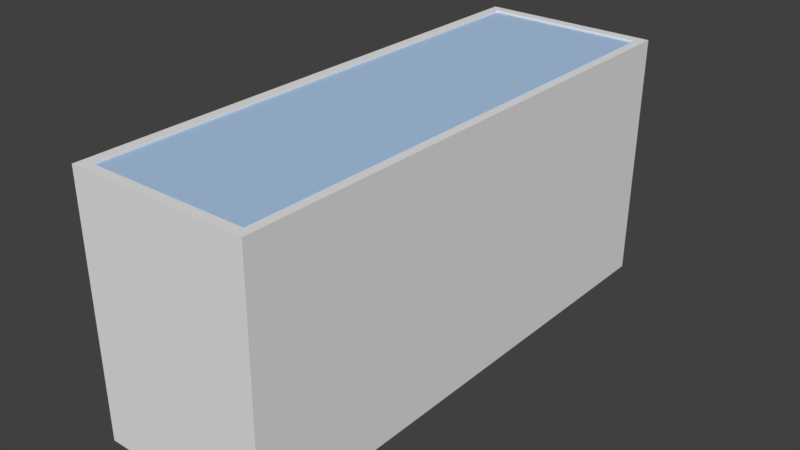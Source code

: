 # Source: fryser.blend  (saved by Blender 2.78.0; exported with 4.5.12 LTS)
import bpy
from mathutils import Matrix  # noqa: F401  (used for matrix-valued properties, if any)

bpy.ops.wm.read_factory_settings(use_empty=True)
scene = bpy.context.scene
scene.name = 'Scene'

# ---- collections
col_collection_1 = bpy.data.collections.new('Collection 1'); scene.collection.children.link(col_collection_1)

# ---- materials (node trees are filled in below, after node groups)
mat_material_023 = bpy.data.materials.new('Material.023')
mat_material_023.alpha_threshold = 0.0
mat_material_023.use_transparent_shadow = False
mat_material_023.roughness = 0.5
mat_material_015 = bpy.data.materials.new('Material.015')
mat_material_015.alpha_threshold = 0.0
mat_material_015.use_transparent_shadow = False
mat_material_015.diffuse_color = (0.512, 0.8, 0.2958, 1.0)
mat_material_015.roughness = 0.5
mat_material_016 = bpy.data.materials.new('Material.016')
mat_material_016.alpha_threshold = 0.0
mat_material_016.use_transparent_shadow = False
mat_material_016.diffuse_color = (0.2785, 0.291, 0.8, 1.0)
mat_material_016.roughness = 0.5
mat_material_017 = bpy.data.materials.new('Material.017')
mat_material_017.alpha_threshold = 0.0
mat_material_017.use_transparent_shadow = False
mat_material_017.diffuse_color = (0.8, 0.31, 0.4124, 1.0)
mat_material_017.roughness = 0.5
mat_material_019 = bpy.data.materials.new('Material.019')
mat_material_019.alpha_threshold = 0.0
mat_material_019.use_transparent_shadow = False
mat_material_019.diffuse_color = (0.4657, 0.8, 0.4645, 1.0)
mat_material_019.roughness = 0.5
mat_material_018 = bpy.data.materials.new('Material.018')
mat_material_018.alpha_threshold = 0.0
mat_material_018.use_transparent_shadow = False
mat_material_018.diffuse_color = (0.7448, 0.8, 0.4258, 1.0)
mat_material_018.roughness = 0.5
mat_material_022 = bpy.data.materials.new('Material.022')
mat_material_022.alpha_threshold = 0.0
mat_material_022.use_transparent_shadow = False
mat_material_022.diffuse_color = (0.4087, 0.4329, 0.8, 1.0)
mat_material_022.roughness = 0.5
mat_material_020 = bpy.data.materials.new('Material.020')
mat_material_020.alpha_threshold = 0.0
mat_material_020.use_transparent_shadow = False
mat_material_020.diffuse_color = (0.8, 0.3685, 0.7994, 1.0)
mat_material_020.roughness = 0.5
mat_material_021 = bpy.data.materials.new('Material.021')
mat_material_021.alpha_threshold = 0.0
mat_material_021.use_transparent_shadow = False
mat_material_021.diffuse_color = (0.8, 0.4365, 0.3593, 1.0)
mat_material_021.roughness = 0.5
mat_material_014 = bpy.data.materials.new('Material.014')
mat_material_014.alpha_threshold = 0.0
mat_material_014.use_transparent_shadow = False
mat_material_014.diffuse_color = (0.8, 0.5282, 0.4581, 1.0)
mat_material_014.roughness = 0.5
mat_material_001 = bpy.data.materials.new('Material.001')
mat_material_001.alpha_threshold = 0.0
mat_material_001.use_transparent_shadow = False
mat_material_001.diffuse_color = (0.4177, 0.5782, 0.8, 1.0)
mat_material_001.roughness = 0.5
mat_material = bpy.data.materials.new('Material')
mat_material.alpha_threshold = 0.0
mat_material.use_transparent_shadow = False
mat_material.roughness = 0.5

# ---- material node trees

# ---- world
world_world = bpy.data.worlds.new('World'); scene.world = world_world
world_world.color = (0.05088, 0.05088, 0.05088)
world_world.use_sun_shadow = False
world_world.sun_shadow_jitter_overblur = 0.0
world_world.cycles.sampling_method = 'MANUAL'

# ---- meshes
me_cube_021 = bpy.data.meshes.new('Cube.021')
me_cube_021.from_pydata([(-1.0, -1.0, -1.0), (-1.0, -1.0, 1.0), (-1.0, 1.0, -1.0), (-1.0, 1.0, 1.0), (1.0, -1.0, -1.0), (1.0, -1.0, 1.0), (1.0, 1.0, -1.0), (1.0, 1.0, 1.0)], [], [(0, 1, 3, 2), (2, 3, 7, 6), (6, 7, 5, 4), (4, 5, 1, 0), (2, 6, 4, 0), (7, 3, 1, 5)])
me_cube_021.use_remesh_preserve_volume = False
me_cube_021.use_remesh_preserve_attributes = False
me_cube_021.use_mirror_vertex_groups = False
me_cube_021.update()
me_cube_020 = bpy.data.meshes.new('Cube.020')
me_cube_020.from_pydata([(-1.0, -1.0, -1.0), (-1.0, -1.0, 1.0), (-1.0, 1.0, -1.0), (-1.0, 1.0, 1.0), (1.0, -1.0, -1.0), (1.0, -1.0, 1.0), (1.0, 1.0, -1.0), (1.0, 1.0, 1.0)], [], [(0, 1, 3, 2), (2, 3, 7, 6), (6, 7, 5, 4), (4, 5, 1, 0), (2, 6, 4, 0), (7, 3, 1, 5)])
me_cube_020.use_remesh_preserve_volume = False
me_cube_020.use_remesh_preserve_attributes = False
me_cube_020.use_mirror_vertex_groups = False
me_cube_020.update()
me_cube_019 = bpy.data.meshes.new('Cube.019')
me_cube_019.from_pydata([(-1.0, -1.0, -1.0), (-1.0, -1.0, 1.0), (-1.0, 1.0, -1.0), (-1.0, 1.0, 1.0), (1.0, -1.0, -1.0), (1.0, -1.0, 1.0), (1.0, 1.0, -1.0), (1.0, 1.0, 1.0)], [], [(0, 1, 3, 2), (2, 3, 7, 6), (6, 7, 5, 4), (4, 5, 1, 0), (2, 6, 4, 0), (7, 3, 1, 5)])
me_cube_019.use_remesh_preserve_volume = False
me_cube_019.use_remesh_preserve_attributes = False
me_cube_019.use_mirror_vertex_groups = False
me_cube_019.update()
me_cube_018 = bpy.data.meshes.new('Cube.018')
me_cube_018.from_pydata([(-1.0, -1.0, -1.0), (-1.0, -1.0, 1.0), (-1.0, 1.0, -1.0), (-1.0, 1.0, 1.0), (1.0, -1.0, -1.0), (1.0, -1.0, 1.0), (1.0, 1.0, -1.0), (1.0, 1.0, 1.0)], [], [(0, 1, 3, 2), (2, 3, 7, 6), (6, 7, 5, 4), (4, 5, 1, 0), (2, 6, 4, 0), (7, 3, 1, 5)])
me_cube_018.use_remesh_preserve_volume = False
me_cube_018.use_remesh_preserve_attributes = False
me_cube_018.use_mirror_vertex_groups = False
me_cube_018.update()
me_cube_017 = bpy.data.meshes.new('Cube.017')
me_cube_017.from_pydata([(-1.0, -1.0, -1.0), (-1.0, -1.0, 1.0), (-1.0, 1.0, -1.0), (-1.0, 1.0, 1.0), (1.0, -1.0, -1.0), (1.0, -1.0, 1.0), (1.0, 1.0, -1.0), (1.0, 1.0, 1.0)], [], [(0, 1, 3, 2), (2, 3, 7, 6), (6, 7, 5, 4), (4, 5, 1, 0), (2, 6, 4, 0), (7, 3, 1, 5)])
me_cube_017.use_remesh_preserve_volume = False
me_cube_017.use_remesh_preserve_attributes = False
me_cube_017.use_mirror_vertex_groups = False
me_cube_017.update()
me_cube_016 = bpy.data.meshes.new('Cube.016')
me_cube_016.from_pydata([(-1.0, -1.0, -1.0), (-1.0, -1.0, 1.0), (-1.0, 1.0, -1.0), (-1.0, 1.0, 1.0), (1.0, -1.0, -1.0), (1.0, -1.0, 1.0), (1.0, 1.0, -1.0), (1.0, 1.0, 1.0)], [], [(0, 1, 3, 2), (2, 3, 7, 6), (6, 7, 5, 4), (4, 5, 1, 0), (2, 6, 4, 0), (7, 3, 1, 5)])
me_cube_016.use_remesh_preserve_volume = False
me_cube_016.use_remesh_preserve_attributes = False
me_cube_016.use_mirror_vertex_groups = False
me_cube_016.update()
me_cube_015 = bpy.data.meshes.new('Cube.015')
me_cube_015.from_pydata([(-1.0, -1.0, -1.0), (-1.0, -1.0, 1.0), (-1.0, 1.0, -1.0), (-1.0, 1.0, 1.0), (1.0, -1.0, -1.0), (1.0, -1.0, 1.0), (1.0, 1.0, -1.0), (1.0, 1.0, 1.0)], [], [(0, 1, 3, 2), (2, 3, 7, 6), (6, 7, 5, 4), (4, 5, 1, 0), (2, 6, 4, 0), (7, 3, 1, 5)])
me_cube_015.use_remesh_preserve_volume = False
me_cube_015.use_remesh_preserve_attributes = False
me_cube_015.use_mirror_vertex_groups = False
me_cube_015.update()
me_cube_014 = bpy.data.meshes.new('Cube.014')
me_cube_014.from_pydata([(-1.0, -1.0, -1.0), (-1.0, -1.0, 1.0), (-1.0, 1.0, -1.0), (-1.0, 1.0, 1.0), (1.0, -1.0, -1.0), (1.0, -1.0, 1.0), (1.0, 1.0, -1.0), (1.0, 1.0, 1.0)], [], [(0, 1, 3, 2), (2, 3, 7, 6), (6, 7, 5, 4), (4, 5, 1, 0), (2, 6, 4, 0), (7, 3, 1, 5)])
me_cube_014.materials.append(mat_material_023)
me_cube_014.use_remesh_preserve_volume = False
me_cube_014.use_remesh_preserve_attributes = False
me_cube_014.use_mirror_vertex_groups = False
me_cube_014.update()
me_cube_013 = bpy.data.meshes.new('Cube.013')
me_cube_013.from_pydata([(-1.0, -1.0, -1.0), (-1.0, -1.0, 1.0), (-1.0, 1.0, -1.0), (-1.0, 1.0, 1.0), (1.0, -1.0, -1.0), (1.0, -1.0, 1.0), (1.0, 1.0, -1.0), (1.0, 1.0, 1.0)], [], [(0, 1, 3, 2), (2, 3, 7, 6), (6, 7, 5, 4), (4, 5, 1, 0), (2, 6, 4, 0), (7, 3, 1, 5)])
me_cube_013.use_remesh_preserve_volume = False
me_cube_013.use_remesh_preserve_attributes = False
me_cube_013.use_mirror_vertex_groups = False
me_cube_013.update()
me_cube_004 = bpy.data.meshes.new('Cube.004')
me_cube_004.from_pydata([(-1.0, -1.0, -1.0), (-1.0, -1.0, 1.0), (-1.0, 1.0, -1.0), (-1.0, 1.0, 1.0), (1.0, -1.0, -1.0), (1.0, -1.0, 1.0), (1.0, 1.0, -1.0), (1.0, 1.0, 1.0)], [], [(0, 1, 3, 2), (2, 3, 7, 6), (6, 7, 5, 4), (4, 5, 1, 0), (2, 6, 4, 0), (7, 3, 1, 5)])
me_cube_004.materials.append(mat_material_015)
me_cube_004.use_remesh_preserve_volume = False
me_cube_004.use_remesh_preserve_attributes = False
me_cube_004.use_mirror_vertex_groups = False
me_cube_004.update()
me_cube_005 = bpy.data.meshes.new('Cube.005')
me_cube_005.from_pydata([(-1.0, -1.0, -1.0), (-1.0, -1.0, 1.0), (-1.0, 1.0, -1.0), (-1.0, 1.0, 1.0), (1.0, -1.0, -1.0), (1.0, -1.0, 1.0), (1.0, 1.0, -1.0), (1.0, 1.0, 1.0)], [], [(0, 1, 3, 2), (2, 3, 7, 6), (6, 7, 5, 4), (4, 5, 1, 0), (2, 6, 4, 0), (7, 3, 1, 5)])
me_cube_005.materials.append(mat_material_016)
me_cube_005.use_remesh_preserve_volume = False
me_cube_005.use_remesh_preserve_attributes = False
me_cube_005.use_mirror_vertex_groups = False
me_cube_005.update()
me_cube_006 = bpy.data.meshes.new('Cube.006')
me_cube_006.from_pydata([(-1.0, -1.0, -1.0), (-1.0, -1.0, 1.0), (-1.0, 1.0, -1.0), (-1.0, 1.0, 1.0), (1.0, -1.0, -1.0), (1.0, -1.0, 1.0), (1.0, 1.0, -1.0), (1.0, 1.0, 1.0)], [], [(0, 1, 3, 2), (2, 3, 7, 6), (6, 7, 5, 4), (4, 5, 1, 0), (2, 6, 4, 0), (7, 3, 1, 5)])
me_cube_006.materials.append(mat_material_017)
me_cube_006.use_remesh_preserve_volume = False
me_cube_006.use_remesh_preserve_attributes = False
me_cube_006.use_mirror_vertex_groups = False
me_cube_006.update()
me_cube_007 = bpy.data.meshes.new('Cube.007')
me_cube_007.from_pydata([(-1.0, -1.0, -1.0), (-1.0, -1.0, 1.0), (-1.0, 1.0, -1.0), (-1.0, 1.0, 1.0), (1.0, -1.0, -1.0), (1.0, -1.0, 1.0), (1.0, 1.0, -1.0), (1.0, 1.0, 1.0)], [], [(0, 1, 3, 2), (2, 3, 7, 6), (6, 7, 5, 4), (4, 5, 1, 0), (2, 6, 4, 0), (7, 3, 1, 5)])
me_cube_007.materials.append(mat_material_019)
me_cube_007.use_remesh_preserve_volume = False
me_cube_007.use_remesh_preserve_attributes = False
me_cube_007.use_mirror_vertex_groups = False
me_cube_007.update()
me_cube_008 = bpy.data.meshes.new('Cube.008')
me_cube_008.from_pydata([(-1.0, -1.0, -1.0), (-1.0, -1.0, 1.0), (-1.0, 1.0, -1.0), (-1.0, 1.0, 1.0), (1.0, -1.0, -1.0), (1.0, -1.0, 1.0), (1.0, 1.0, -1.0), (1.0, 1.0, 1.0)], [], [(0, 1, 3, 2), (2, 3, 7, 6), (6, 7, 5, 4), (4, 5, 1, 0), (2, 6, 4, 0), (7, 3, 1, 5)])
me_cube_008.materials.append(mat_material_018)
me_cube_008.use_remesh_preserve_volume = False
me_cube_008.use_remesh_preserve_attributes = False
me_cube_008.use_mirror_vertex_groups = False
me_cube_008.update()
me_cube_009 = bpy.data.meshes.new('Cube.009')
me_cube_009.from_pydata([(-1.0, -1.0, -1.0), (-1.0, -1.0, 1.0), (-1.0, 1.0, -1.0), (-1.0, 1.0, 1.0), (1.0, -1.0, -1.0), (1.0, -1.0, 1.0), (1.0, 1.0, -1.0), (1.0, 1.0, 1.0)], [], [(0, 1, 3, 2), (2, 3, 7, 6), (6, 7, 5, 4), (4, 5, 1, 0), (2, 6, 4, 0), (7, 3, 1, 5)])
me_cube_009.materials.append(mat_material_022)
me_cube_009.use_remesh_preserve_volume = False
me_cube_009.use_remesh_preserve_attributes = False
me_cube_009.use_mirror_vertex_groups = False
me_cube_009.update()
me_cube_010 = bpy.data.meshes.new('Cube.010')
me_cube_010.from_pydata([(-1.0, -1.0, -1.0), (-1.0, -1.0, 1.0), (-1.0, 1.0, -1.0), (-1.0, 1.0, 1.0), (1.0, -1.0, -1.0), (1.0, -1.0, 1.0), (1.0, 1.0, -1.0), (1.0, 1.0, 1.0)], [], [(0, 1, 3, 2), (2, 3, 7, 6), (6, 7, 5, 4), (4, 5, 1, 0), (2, 6, 4, 0), (7, 3, 1, 5)])
me_cube_010.materials.append(mat_material_020)
me_cube_010.use_remesh_preserve_volume = False
me_cube_010.use_remesh_preserve_attributes = False
me_cube_010.use_mirror_vertex_groups = False
me_cube_010.update()
me_cube_011 = bpy.data.meshes.new('Cube.011')
me_cube_011.from_pydata([(-1.0, -1.0, -1.0), (-1.0, -1.0, 1.0), (-1.0, 1.0, -1.0), (-1.0, 1.0, 1.0), (1.0, -1.0, -1.0), (1.0, -1.0, 1.0), (1.0, 1.0, -1.0), (1.0, 1.0, 1.0)], [], [(0, 1, 3, 2), (2, 3, 7, 6), (6, 7, 5, 4), (4, 5, 1, 0), (2, 6, 4, 0), (7, 3, 1, 5)])
me_cube_011.materials.append(mat_material_021)
me_cube_011.use_remesh_preserve_volume = False
me_cube_011.use_remesh_preserve_attributes = False
me_cube_011.use_mirror_vertex_groups = False
me_cube_011.update()
me_cube_012 = bpy.data.meshes.new('Cube.012')
me_cube_012.from_pydata([(-1.0, -1.0, -1.0), (-1.0, -1.0, 1.0), (-1.0, 1.0, -1.0), (-1.0, 1.0, 1.0), (1.0, -1.0, -1.0), (1.0, -1.0, 1.0), (1.0, 1.0, -1.0), (1.0, 1.0, 1.0)], [], [(0, 1, 3, 2), (2, 3, 7, 6), (6, 7, 5, 4), (4, 5, 1, 0), (2, 6, 4, 0), (7, 3, 1, 5)])
me_cube_012.materials.append(mat_material_014)
me_cube_012.use_remesh_preserve_volume = False
me_cube_012.use_remesh_preserve_attributes = False
me_cube_012.use_mirror_vertex_groups = False
me_cube_012.update()
me_cube_001 = bpy.data.meshes.new('Cube.001')
me_cube_001.from_pydata([(-1.0, -1.0, -1.0), (-1.0, -1.0, 1.0), (-1.0, 1.0, -1.0), (-1.0, 1.0, 1.0), (1.0, -1.0, -1.0), (1.0, -1.0, 1.0), (1.0, 1.0, -1.0), (1.0, 1.0, 1.0)], [], [(0, 1, 3, 2), (2, 3, 7, 6), (6, 7, 5, 4), (4, 5, 1, 0), (2, 6, 4, 0), (7, 3, 1, 5)])
me_cube_001.materials.append(mat_material_001)
me_cube_001.use_remesh_preserve_volume = False
me_cube_001.use_remesh_preserve_attributes = False
me_cube_001.use_mirror_vertex_groups = False
me_cube_001.update()
me_cube = bpy.data.meshes.new('Cube')
me_cube.from_pydata([(-1.0, -1.0, -1.0), (-1.033, -1.0, 1.0), (-1.0, 1.0, -1.0), (-1.033, 1.0, 1.0), (1.0, -1.0, -1.0), (1.033, -1.0, 1.0), (1.0, 1.0, -1.0), (1.033, 1.0, 1.0), (-0.9694, -0.9694, -0.9694), (-0.9293, -0.9625, 1.0), (-0.9694, 0.9694, -0.9694), (-0.9293, 0.9625, 1.0), (0.9694, -0.9694, -0.9694), (0.9293, -0.9625, 1.0), (0.9694, 0.9694, -0.9694), (0.9293, 0.9625, 1.0)], [], [(0, 1, 3, 2), (2, 3, 7, 6), (6, 7, 5, 4), (4, 5, 1, 0), (2, 6, 4, 0), (8, 10, 11, 9), (10, 14, 15, 11), (14, 12, 13, 15), (12, 8, 9, 13), (10, 8, 12, 14), (3, 1, 9, 11), (7, 3, 11, 15), (5, 7, 15, 13), (1, 5, 13, 9)])
me_cube.materials.append(mat_material)
me_cube.use_remesh_preserve_volume = False
me_cube.use_remesh_preserve_attributes = False
me_cube.use_mirror_vertex_groups = False
me_cube.update()

# ---- objects
ob_cube_031 = bpy.data.objects.new('Cube.031', me_cube_021)
ob_cube_030 = bpy.data.objects.new('Cube.030', me_cube_020)
ob_cube_029 = bpy.data.objects.new('Cube.029', me_cube_019)
ob_cube_028 = bpy.data.objects.new('Cube.028', me_cube_018)
ob_cube_027 = bpy.data.objects.new('Cube.027', me_cube_017)
ob_cube_026 = bpy.data.objects.new('Cube.026', me_cube_016)
ob_cube_025 = bpy.data.objects.new('Cube.025', me_cube_015)
ob_cube_024 = bpy.data.objects.new('Cube.024', me_cube_014)
ob_cube_023 = bpy.data.objects.new('Cube.023', me_cube_014)
ob_cube_022 = bpy.data.objects.new('Cube.022', me_cube_013)
ob_cube_021 = bpy.data.objects.new('Cube.021', me_cube_004)
ob_cube_020 = bpy.data.objects.new('Cube.020', me_cube_005)
ob_cube_019 = bpy.data.objects.new('Cube.019', me_cube_005)
ob_cube_018 = bpy.data.objects.new('Cube.018', me_cube_006)
ob_cube_017 = bpy.data.objects.new('Cube.017', me_cube_007)
ob_cube_016 = bpy.data.objects.new('Cube.016', me_cube_008)
ob_cube_015 = bpy.data.objects.new('Cube.015', me_cube_009)
ob_cube_014 = bpy.data.objects.new('Cube.014', me_cube_010)
ob_cube_013 = bpy.data.objects.new('Cube.013', me_cube_011)
ob_cube_012 = bpy.data.objects.new('Cube.012', me_cube_012)
ob_cube_011 = bpy.data.objects.new('Cube.011', me_cube_012)
ob_cube_010 = bpy.data.objects.new('Cube.010', me_cube_011)
ob_cube_009 = bpy.data.objects.new('Cube.009', me_cube_010)
ob_cube_008 = bpy.data.objects.new('Cube.008', me_cube_009)
ob_cube_007 = bpy.data.objects.new('Cube.007', me_cube_008)
ob_cube_006 = bpy.data.objects.new('Cube.006', me_cube_007)
ob_cube_005 = bpy.data.objects.new('Cube.005', me_cube_006)
ob_cube_004 = bpy.data.objects.new('Cube.004', me_cube_005)
ob_cube_003 = bpy.data.objects.new('Cube.003', me_cube_005)
ob_cube_002 = bpy.data.objects.new('Cube.002', me_cube_004)
ob_glass = bpy.data.objects.new('glass', me_cube_001)
ob_cube = bpy.data.objects.new('Cube', me_cube)

# ---- transforms, parenting, visibility, modifiers, constraints
ob_cube_031.location = (0.2002, 1.675, 0.3468)
ob_cube_031.rotation_euler = (0.0, 0.0, 12.57)
ob_cube_031.scale = (0.2107, 0.2565, 0.2742)
ob_cube_031.lineart.crease_threshold = 0.0
ob_cube_030.location = (-0.3711, 1.2, 0.3468)
ob_cube_030.rotation_euler = (0.0, 0.0, 12.57)
ob_cube_030.scale = (0.2107, 0.2565, 0.2742)
ob_cube_030.lineart.crease_threshold = 0.0
ob_cube_029.location = (0.2544, 0.7856, 0.3468)
ob_cube_029.rotation_euler = (0.0, 0.0, 12.57)
ob_cube_029.scale = (0.2107, 0.2565, 0.2742)
ob_cube_029.lineart.crease_threshold = 0.0
ob_cube_028.location = (-0.2957, 0.552, 0.3468)
ob_cube_028.rotation_euler = (0.0, 0.0, 12.57)
ob_cube_028.scale = (0.2107, 0.2565, 0.2742)
ob_cube_028.lineart.crease_threshold = 0.0
ob_cube_027.location = (0.2394, -0.005676, 0.3468)
ob_cube_027.rotation_euler = (0.0, 0.0, 12.57)
ob_cube_027.scale = (0.2107, 0.2565, 0.2742)
ob_cube_027.lineart.crease_threshold = 0.0
ob_cube_026.location = (-0.258, -0.1036, 0.3468)
ob_cube_026.rotation_euler = (0.0, 0.0, 12.57)
ob_cube_026.scale = (0.2107, 0.2565, 0.2742)
ob_cube_026.lineart.crease_threshold = 0.0
ob_cube_025.location = (-0.3108, -0.7668, 0.3468)
ob_cube_025.rotation_euler = (0.0, 0.0, 12.57)
ob_cube_025.scale = (0.2107, 0.2565, 0.2742)
ob_cube_025.lineart.crease_threshold = 0.0
ob_cube_024.location = (-0.356, -1.407, 0.3468)
ob_cube_024.rotation_euler = (0.0, 0.0, 12.57)
ob_cube_024.scale = (0.2107, 0.2565, 0.2742)
ob_cube_024.lineart.crease_threshold = 0.0
ob_cube_023.location = (0.2469, -0.8573, 0.3468)
ob_cube_023.rotation_euler = (0.0, 0.0, 12.57)
ob_cube_023.scale = (0.2107, 0.2565, 0.2742)
ob_cube_023.lineart.crease_threshold = 0.0
ob_cube_022.location = (0.2394, -1.43, 0.3468)
ob_cube_022.rotation_euler = (0.0, 0.0, 12.57)
ob_cube_022.scale = (0.2107, 0.2565, 0.2742)
ob_cube_022.lineart.crease_threshold = 0.0
ob_cube_021.location = (-0.3332, 1.554, 0.8997)
ob_cube_021.rotation_euler = (0.0, -0.0, 9.425)
ob_cube_021.scale = (0.2107, 0.2565, 0.2742)
ob_cube_021.lineart.crease_threshold = 0.0
ob_cube_020.location = (-0.3407, 0.9816, 0.8997)
ob_cube_020.rotation_euler = (0.0, -0.0, 9.425)
ob_cube_020.scale = (0.2107, 0.2565, 0.2742)
ob_cube_020.lineart.crease_threshold = 0.0
ob_cube_019.location = (0.2622, 1.532, 0.8997)
ob_cube_019.rotation_euler = (0.0, -0.0, 9.425)
ob_cube_019.scale = (0.2107, 0.2565, 0.2742)
ob_cube_019.lineart.crease_threshold = 0.0
ob_cube_018.location = (0.217, 0.8911, 0.8997)
ob_cube_018.rotation_euler = (0.0, -0.0, 9.425)
ob_cube_018.scale = (0.2107, 0.2565, 0.2742)
ob_cube_018.lineart.crease_threshold = 0.0
ob_cube_017.location = (0.1642, 0.2279, 0.8997)
ob_cube_017.rotation_euler = (0.0, -0.0, 9.425)
ob_cube_017.scale = (0.2107, 0.2565, 0.2742)
ob_cube_017.lineart.crease_threshold = 0.0
ob_cube_016.location = (-0.3332, 0.13, 0.8997)
ob_cube_016.rotation_euler = (0.0, -0.0, 9.425)
ob_cube_016.scale = (0.2107, 0.2565, 0.2742)
ob_cube_016.lineart.crease_threshold = 0.0
ob_cube_015.location = (0.2019, -0.4277, 0.8997)
ob_cube_015.rotation_euler = (0.0, -0.0, 9.425)
ob_cube_015.scale = (0.2107, 0.2565, 0.2742)
ob_cube_015.lineart.crease_threshold = 0.0
ob_cube_014.location = (-0.3482, -0.6613, 0.8997)
ob_cube_014.rotation_euler = (0.0, -0.0, 9.425)
ob_cube_014.scale = (0.2107, 0.2565, 0.2742)
ob_cube_014.lineart.crease_threshold = 0.0
ob_cube_013.location = (0.2773, -1.076, 0.8997)
ob_cube_013.rotation_euler = (0.0, -0.0, 9.425)
ob_cube_013.scale = (0.2107, 0.2565, 0.2742)
ob_cube_013.lineart.crease_threshold = 0.0
ob_cube_012.location = (-0.294, -1.551, 0.8997)
ob_cube_012.rotation_euler = (0.0, -0.0, 9.425)
ob_cube_012.scale = (0.2107, 0.2565, 0.2742)
ob_cube_012.lineart.crease_threshold = 0.0
ob_cube_011.location = (0.2589, 1.581, 1.46)
ob_cube_011.scale = (0.2107, 0.2565, 0.2742)
ob_cube_011.lineart.crease_threshold = 0.0
ob_cube_010.location = (-0.3123, 1.106, 1.46)
ob_cube_010.scale = (0.2107, 0.2565, 0.2742)
ob_cube_010.lineart.crease_threshold = 0.0
ob_cube_009.location = (0.3132, 0.6914, 1.46)
ob_cube_009.scale = (0.2107, 0.2565, 0.2742)
ob_cube_009.lineart.crease_threshold = 0.0
ob_cube_008.location = (-0.237, 0.4578, 1.46)
ob_cube_008.scale = (0.2107, 0.2565, 0.2742)
ob_cube_008.lineart.crease_threshold = 0.0
ob_cube_007.location = (0.2981, -0.09991, 1.46)
ob_cube_007.scale = (0.2107, 0.2565, 0.2742)
ob_cube_007.lineart.crease_threshold = 0.0
ob_cube_006.location = (-0.1993, -0.1979, 1.46)
ob_cube_006.scale = (0.2107, 0.2565, 0.2742)
ob_cube_006.lineart.crease_threshold = 0.0
ob_cube_005.location = (-0.252, -0.8611, 1.46)
ob_cube_005.scale = (0.2107, 0.2565, 0.2742)
ob_cube_005.lineart.crease_threshold = 0.0
ob_cube_004.location = (-0.2973, -1.502, 1.46)
ob_cube_004.scale = (0.2107, 0.2565, 0.2742)
ob_cube_004.lineart.crease_threshold = 0.0
ob_cube_003.location = (0.3056, -0.9515, 1.46)
ob_cube_003.scale = (0.2107, 0.2565, 0.2742)
ob_cube_003.lineart.crease_threshold = 0.0
ob_cube_002.location = (0.2981, -1.524, 1.46)
ob_cube_002.scale = (0.2107, 0.2565, 0.2742)
ob_cube_002.lineart.crease_threshold = 0.0
ob_glass.location = (-0.06967, 0.1397, 1.957)
ob_glass.scale = (0.6595, 2.024, 0.006766)
ob_glass.lineart.crease_threshold = 0.0
ob_cube.location = (-0.07256, 0.1434, 1.005)
ob_cube.scale = (0.682, 2.074, 0.9774)
ob_cube.lineart.crease_threshold = 0.0

# ---- collection membership
col_collection_1.objects.link(ob_cube_031)
col_collection_1.objects.link(ob_cube_030)
col_collection_1.objects.link(ob_cube_029)
col_collection_1.objects.link(ob_cube_028)
col_collection_1.objects.link(ob_cube_027)
col_collection_1.objects.link(ob_cube_026)
col_collection_1.objects.link(ob_cube_025)
col_collection_1.objects.link(ob_cube_024)
col_collection_1.objects.link(ob_cube_023)
col_collection_1.objects.link(ob_cube_022)
col_collection_1.objects.link(ob_cube_021)
col_collection_1.objects.link(ob_cube_020)
col_collection_1.objects.link(ob_cube_019)
col_collection_1.objects.link(ob_cube_018)
col_collection_1.objects.link(ob_cube_017)
col_collection_1.objects.link(ob_cube_016)
col_collection_1.objects.link(ob_cube_015)
col_collection_1.objects.link(ob_cube_014)
col_collection_1.objects.link(ob_cube_013)
col_collection_1.objects.link(ob_cube_012)
col_collection_1.objects.link(ob_cube_011)
col_collection_1.objects.link(ob_cube_010)
col_collection_1.objects.link(ob_cube_009)
col_collection_1.objects.link(ob_cube_008)
col_collection_1.objects.link(ob_cube_007)
col_collection_1.objects.link(ob_cube_006)
col_collection_1.objects.link(ob_cube_005)
col_collection_1.objects.link(ob_cube_004)
col_collection_1.objects.link(ob_cube_003)
col_collection_1.objects.link(ob_cube_002)
col_collection_1.objects.link(ob_glass)
col_collection_1.objects.link(ob_cube)

# ---- scene / render settings (as saved in the file)
scene.frame_start = 1; scene.frame_end = 250; scene.frame_set(4)
scene.render.engine = 'BLENDER_EEVEE_NEXT'
scene.render.resolution_percentage = 50
scene.render.dither_intensity = 0.0
scene.cycles.use_denoising = False
scene.cycles.samples = 128
scene.cycles.sampling_pattern = 'TABULATED_SOBOL'
scene.cycles.light_sampling_threshold = 0.0
scene.cycles.use_adaptive_sampling = False
scene.cycles.use_light_tree = False
scene.cycles.blur_glossy = 0.0
scene.cycles.sample_clamp_indirect = 0.0
scene.view_settings.view_transform = 'Standard'
bpy.context.view_layer.update()

# ---- added for rendering (the .blend has no active camera and no usable light): camera, sun
cam_auto = bpy.data.cameras.new('AutoCamera')
cam_auto.lens = 50.0
cam_auto.sensor_width = 36.0
cam_auto.clip_end = 1000.0
ob_auto_camera = bpy.data.objects.new('AutoCamera', cam_auto)
scene.collection.objects.link(ob_auto_camera)
ob_auto_camera.location = (4.3658, -5.18269, 4.55527)
ob_auto_camera.rotation_euler = (1.09748, -7.21219e-08, 0.694738)
scene.camera = ob_auto_camera
light_auto_sun = bpy.data.lights.new('AutoSun', 'SUN')
light_auto_sun.energy = 3.0
light_auto_sun.angle = 0.0523599
ob_auto_sun = bpy.data.objects.new('AutoSun', light_auto_sun)
scene.collection.objects.link(ob_auto_sun)
ob_auto_sun.rotation_euler = (0.872665, 0.174533, 0.523599)
bpy.context.view_layer.update()
